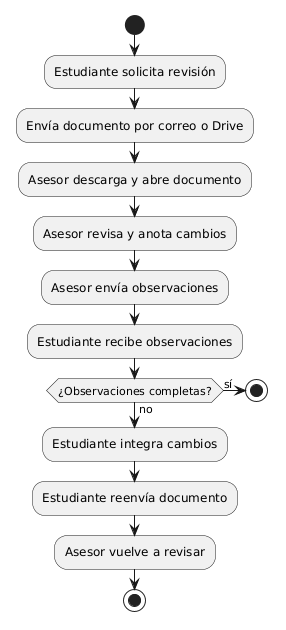

The diagram above was rendered by PlantUML. Its source (embedded in the PNG):
@startuml
start
:Estudiante solicita revisión;
:Envía documento por correo o Drive;
:Asesor descarga y abre documento;
:Asesor revisa y anota cambios;
:Asesor envía observaciones;
:Estudiante recibe observaciones;
if (¿Observaciones completas?) then (no)
  :Estudiante integra cambios;
  :Estudiante reenvía documento;
  :Asesor vuelve a revisar;
  -> [Iterar] ;
else (sí)
  stop
endif
stop
@enduml